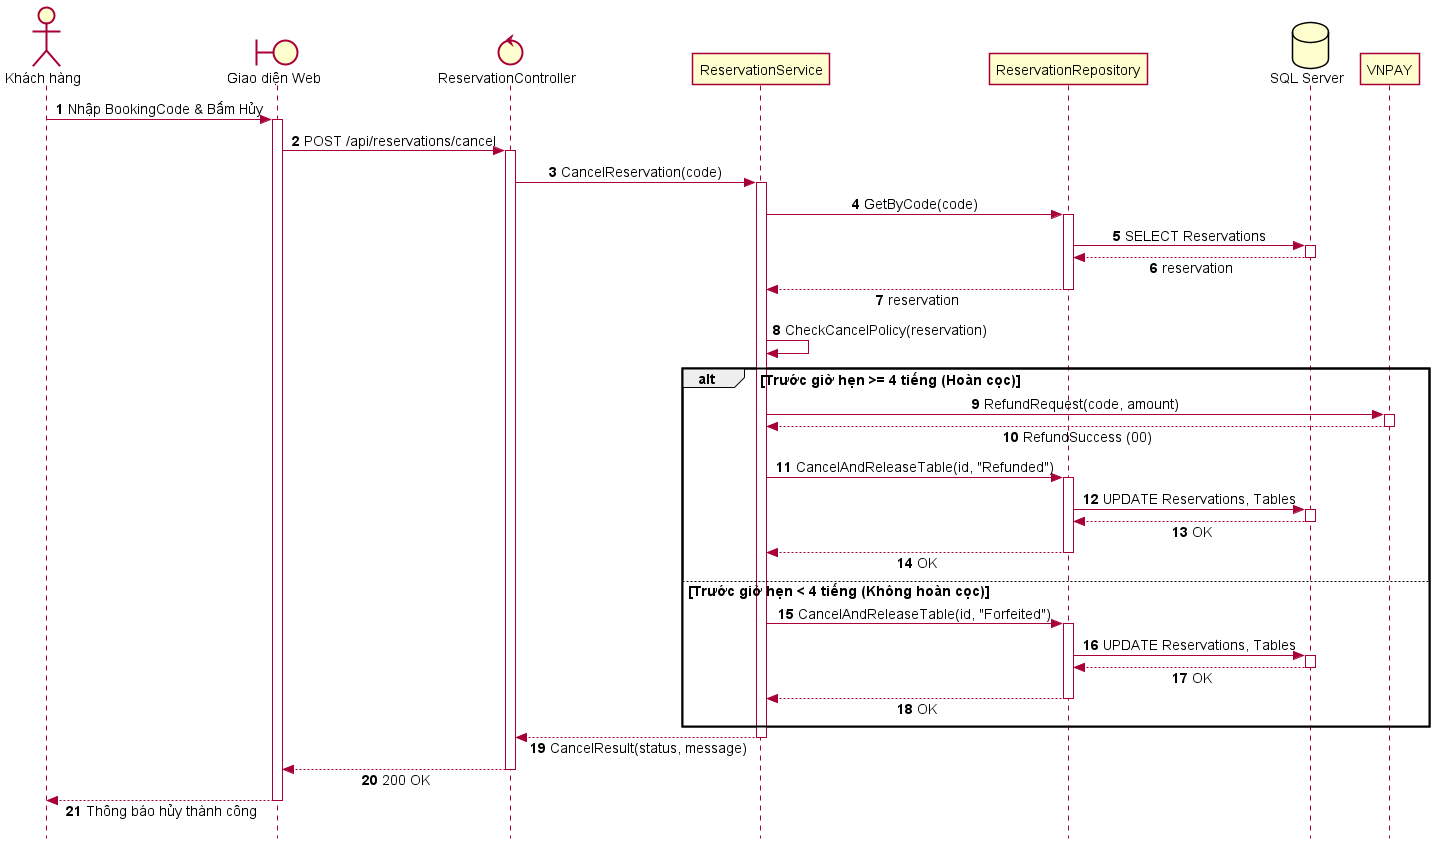

The diagram above was rendered by PlantUML. Its source (embedded in the PNG):
@startuml SD_UC_U3_Cancel_Reservation
autonumber
skinparam style strictuml
skinparam sequenceMessageAlign center
skinparam responseMessageBelowArrow true
skinparam defaultFontName "Segoe UI", Arial, sans-serif
skinparam defaultFontSize 14

actor "Khách hàng" as Guest
boundary "Giao diện Web" as UI
control "ReservationController" as Controller
participant "ReservationService" as Service
participant "ReservationRepository" as Repo
database "SQL Server" as DB
participant "VNPAY" as VNPAY

Guest -> UI: Nhập BookingCode & Bấm Hủy
activate UI

UI -> Controller: POST /api/reservations/cancel
activate Controller

Controller -> Service: CancelReservation(code)
activate Service

Service -> Repo: GetByCode(code)
activate Repo

Repo -> DB: SELECT Reservations
activate DB
DB --> Repo: reservation
deactivate DB

Repo --> Service: reservation
deactivate Repo

Service -> Service: CheckCancelPolicy(reservation)

alt Trước giờ hẹn >= 4 tiếng (Hoàn cọc)
    Service -> VNPAY: RefundRequest(code, amount)
    activate VNPAY
    VNPAY --> Service: RefundSuccess (00)
    deactivate VNPAY

    Service -> Repo: CancelAndReleaseTable(id, "Refunded")
    activate Repo
    Repo -> DB: UPDATE Reservations, Tables
    activate DB
    DB --> Repo: OK
    deactivate DB
    Repo --> Service: OK
    deactivate Repo

else Trước giờ hẹn < 4 tiếng (Không hoàn cọc)
    Service -> Repo: CancelAndReleaseTable(id, "Forfeited")
    activate Repo
    Repo -> DB: UPDATE Reservations, Tables
    activate DB
    DB --> Repo: OK
    deactivate DB
    Repo --> Service: OK
    deactivate Repo
end

Service --> Controller: CancelResult(status, message)
deactivate Service

Controller --> UI: 200 OK
deactivate Controller

UI --> Guest: Thông báo hủy thành công
deactivate UI

@enduml